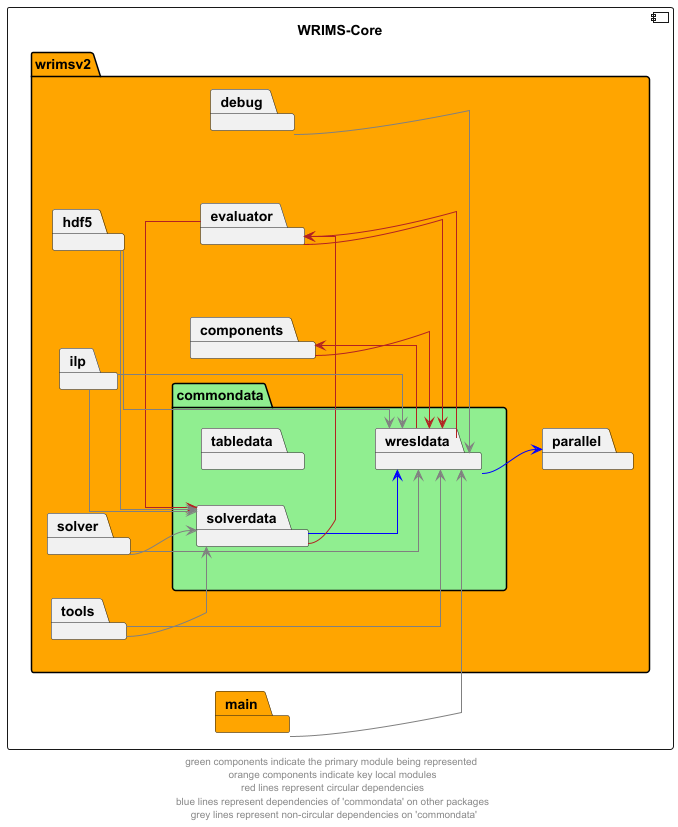

The diagram above was rendered by PlantUML. Its source (embedded in the PNG):
@startuml
left to right direction
skinparam linetype ortho

component wrims_core as "WRIMS-Core" {
    package wrimsv2 #orange {

            package commondata #lightgreen {
                package tabledata
                package solverdata
                package wresldata
            }

        package debug
        package evaluator
        package parallel
        package components
        package hdf5
        package ilp
        package solver
        package tools

    }
package main #orange
}

wresldata --> parallel #blue
debug --> wresldata #grey
solverdata --> wresldata #blue
evaluator --> solverdata #firebrick
solverdata -r-> evaluator #firebrick
wresldata --> evaluator #firebrick
evaluator --> wresldata #firebrick
wresldata --> components #firebrick
components --> wresldata #firebrick
hdf5 -d-> solverdata #grey
hdf5 -d-> wresldata #grey
ilp --> solverdata #grey
ilp -r-> wresldata #grey
solver --> wresldata #grey
solver --> solverdata #grey
tools --> wresldata #grey
tools --> solverdata #grey
main --> wresldata #grey

' The following relationships are hidden and used to format the diagram. They do not represent actual dependencies.
' solverdata -l[hidden]-> wresldata
components -l[hidden] commondata
evaluator -d[hidden]-> tabledata
evaluator -l[hidden]-> commondata

footer "green components indicate the primary module being represented \n orange components indicate key local modules \n red lines represent circular dependencies \n blue lines represent dependencies of 'commondata' on other packages \n grey lines represent non-circular dependencies on 'commondata'"
@enduml